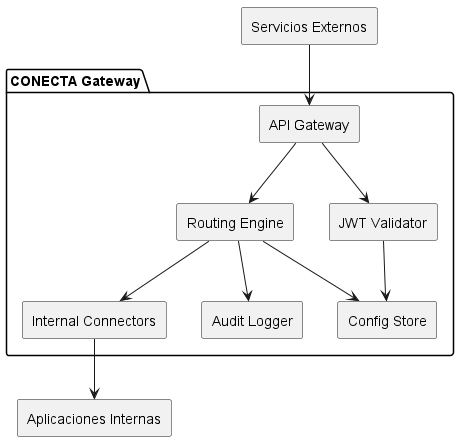

The diagram above was rendered by PlantUML. Its source (embedded in the PNG):
@startuml
skinparam componentStyle rectangle

package "CONECTA Gateway" {
  [API Gateway] --> [Routing Engine]
  [Routing Engine] --> [Internal Connectors]
  [Routing Engine] --> [Audit Logger]

[Routing Engine] --> [Config Store]

[API Gateway] --> [JWT Validator]
[JWT Validator] --> [Config Store]

}

[Internal Connectors] --> [Aplicaciones Internas]
[Servicios Externos] --> [API Gateway]

@enduml